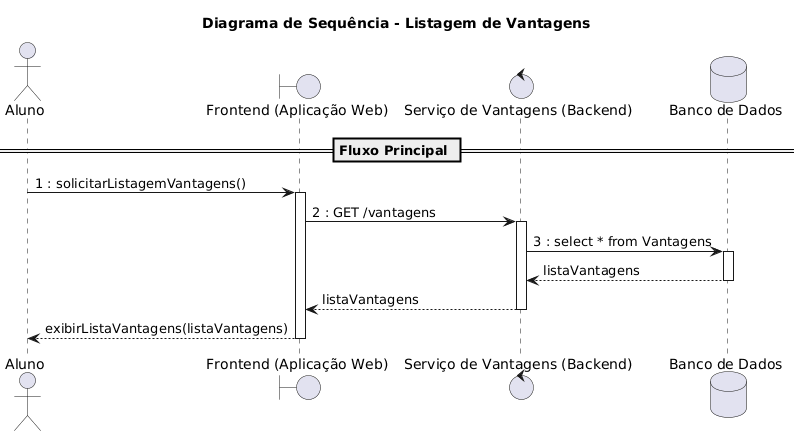

The diagram above was rendered by PlantUML. Its source (embedded in the PNG):
@startuml
title Diagrama de Sequência - Listagem de Vantagens

actor Aluno
boundary "Frontend (Aplicação Web)" as Frontend
control "Serviço de Vantagens (Backend)" as VantagemSvc
database "Banco de Dados" as DB

== Fluxo Principal ==

Aluno -> Frontend : 1 : solicitarListagemVantagens()
activate Frontend

Frontend -> VantagemSvc : 2 : GET /vantagens
activate VantagemSvc

VantagemSvc -> DB : 3 : select * from Vantagens
activate DB
DB --> VantagemSvc : listaVantagens
deactivate DB

VantagemSvc --> Frontend : listaVantagens
deactivate VantagemSvc

Frontend --> Aluno : exibirListaVantagens(listaVantagens)
deactivate Frontend
@enduml